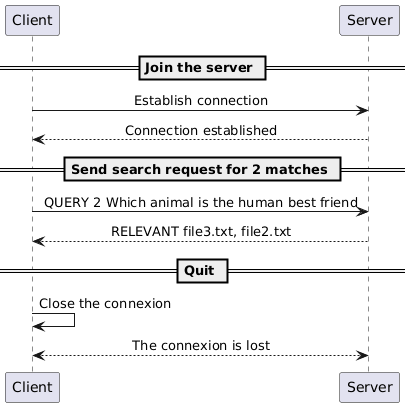

The diagram above was rendered by PlantUML. Its source (embedded in the PNG):
@startuml
skinparam sequenceMessageAlign center

== Join the server ==

Client -> Server : Establish connection
Server ---> Client : Connection established

== Send search request for 2 matches ==

Client -> Server : QUERY 2 Which animal is the human best friend
Server ---> Client : RELEVANT file3.txt, file2.txt

== Quit ==
Client -> Client : Close the connexion
Server <--> Client : The connexion is lost
@enduml